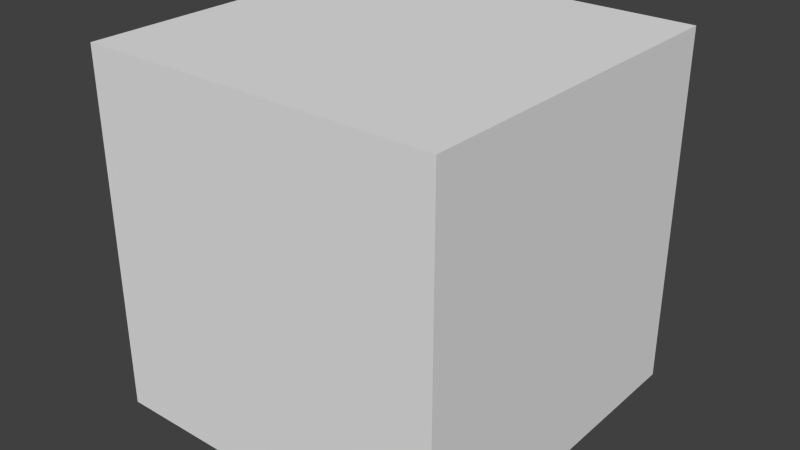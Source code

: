 # Source: superior_D6.blend  (saved by Blender 2.73.0; exported with 4.5.12 LTS)
import bpy
from mathutils import Matrix  # noqa: F401  (used for matrix-valued properties, if any)

bpy.ops.wm.read_factory_settings(use_empty=True)
scene = bpy.context.scene
scene.name = 'Scene'

# ---- collections
col_collection_1 = bpy.data.collections.new('Collection 1'); scene.collection.children.link(col_collection_1)

# ---- world
world_world = bpy.data.worlds.new('World'); scene.world = world_world
world_world.color = (0.05088, 0.05088, 0.05088)
world_world.use_sun_shadow = False
world_world.sun_shadow_jitter_overblur = 0.0
world_world.cycles.sampling_method = 'MANUAL'
world_world.cycles.sample_map_resolution = 256

# ---- meshes
me_icosphere = bpy.data.meshes.new('Icosphere')
me_icosphere.from_pydata([(-1.0, -1.0, -1.0), (-1.0, 1.0, -1.0), (1.0, 1.0, -1.0), (1.0, -1.0, -1.0), (-1.0, -1.0, 1.0), (-1.0, 1.0, 1.0), (1.0, 1.0, 1.0), (1.0, -1.0, 1.0)], [], [(4, 5, 1, 0), (5, 6, 2, 1), (6, 7, 3, 2), (7, 4, 0, 3), (0, 1, 2, 3), (7, 6, 5, 4)])
_uv = me_icosphere.uv_layers.new(name='UVMap')
_uv.uv.foreach_set('vector', [0.7669, 0.9376, 0.6819, 0.9376, 0.6819, 0.8525, 0.7669, 0.8525, 0.6488, 0.935, 0.5649, 0.935, 0.5649, 0.8511, 0.6488, 0.8511, 0.177, 0.9348, 0.09694, 0.9348, 0.09694, 0.8548, 0.177, 0.8548, 0.2929, 0.935, 0.2134, 0.935, 0.2134, 0.8556, 0.2929, 0.8556, 0.4154, 0.9382, 0.3297, 0.9382, 0.3297, 0.8525, 0.4154, 0.8525, 0.4496, 0.8525, 0.5373, 0.8525, 0.5373, 0.9402, 0.4496, 0.9402])
me_icosphere.use_remesh_preserve_volume = False
me_icosphere.use_remesh_preserve_attributes = False
me_icosphere.use_mirror_vertex_groups = False
me_icosphere.update()

# ---- objects
ob_icosphere = bpy.data.objects.new('Icosphere', me_icosphere)

# ---- transforms, parenting, visibility, modifiers, constraints
ob_icosphere.location = (0.0, 0.0, 0.0)
ob_icosphere.lineart.crease_threshold = 0.0

# ---- collection membership
col_collection_1.objects.link(ob_icosphere)

# ---- scene / render settings (as saved in the file)
scene.frame_start = 1; scene.frame_end = 250; scene.frame_set(1)
scene.render.engine = 'BLENDER_EEVEE_NEXT'
scene.render.resolution_percentage = 50
scene.render.dither_intensity = 0.0
scene.cycles.use_denoising = False
scene.cycles.samples = 10
scene.cycles.sampling_pattern = 'TABULATED_SOBOL'
scene.cycles.light_sampling_threshold = 0.0
scene.cycles.use_adaptive_sampling = False
scene.cycles.use_light_tree = False
scene.cycles.blur_glossy = 0.0
scene.cycles.pixel_filter_type = 'GAUSSIAN'
scene.cycles.sample_clamp_indirect = 0.0
scene.view_settings.view_transform = 'Standard'
bpy.context.view_layer.update()

# ---- added for rendering (the .blend has no active camera and no usable light): camera, sun
cam_auto = bpy.data.cameras.new('AutoCamera')
cam_auto.lens = 50.0
cam_auto.sensor_width = 36.0
cam_auto.clip_end = 1000.0
ob_auto_camera = bpy.data.objects.new('AutoCamera', cam_auto)
scene.collection.objects.link(ob_auto_camera)
ob_auto_camera.location = (3.20507, -3.84609, 2.56406)
ob_auto_camera.rotation_euler = (1.09748, -7.21219e-08, 0.694738)
scene.camera = ob_auto_camera
light_auto_sun = bpy.data.lights.new('AutoSun', 'SUN')
light_auto_sun.energy = 3.0
light_auto_sun.angle = 0.0523599
ob_auto_sun = bpy.data.objects.new('AutoSun', light_auto_sun)
scene.collection.objects.link(ob_auto_sun)
ob_auto_sun.rotation_euler = (0.872665, 0.174533, 0.523599)
bpy.context.view_layer.update()

